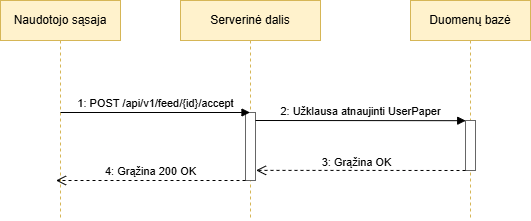

The diagram above was exported from draw.io. Its source (the exported page's mxGraphModel, read from the mxfile embedded in the PNG):
<mxGraphModel dx="436" dy="225" grid="1" gridSize="10" guides="1" tooltips="1" connect="1" arrows="1" fold="1" page="1" pageScale="1" pageWidth="700" pageHeight="320" math="0" shadow="0">
  <root>
    <mxCell id="0" />
    <mxCell id="1" parent="0" />
    <mxCell id="lf-F" parent="1" style="shape=umlLifeline;perimeter=lifelinePerimeter;whiteSpace=wrap;html=1;container=1;dropTarget=0;collapsible=0;recursiveResize=0;outlineConnect=0;portConstraint=eastwest;fillColor=#fff2cc;strokeColor=#d6b656;" value="Naudotojo sąsaja" vertex="1">
      <mxGeometry height="220" width="120" x="180" y="40" as="geometry" />
    </mxCell>
    <mxCell id="lf-A" parent="1" style="shape=umlLifeline;perimeter=lifelinePerimeter;whiteSpace=wrap;html=1;container=1;dropTarget=0;collapsible=0;recursiveResize=0;outlineConnect=0;portConstraint=eastwest;fillColor=#fff2cc;strokeColor=#d6b656;" value="Serverinė dalis" vertex="1">
      <mxGeometry height="220" width="140" x="360" y="40" as="geometry" />
    </mxCell>
    <mxCell id="lf-DB" parent="1" style="shape=umlLifeline;perimeter=lifelinePerimeter;whiteSpace=wrap;html=1;container=1;dropTarget=0;collapsible=0;recursiveResize=0;outlineConnect=0;portConstraint=eastwest;fillColor=#fff2cc;strokeColor=#d6b656;" value="Duomenų bazė" vertex="1">
      <mxGeometry height="220" width="120" x="590" y="40" as="geometry" />
    </mxCell>
    <mxCell id="ab-A" parent="1" style="rounded=0;whiteSpace=wrap;html=1;fillColor=#ffffff;strokeColor=#666666;" value="" vertex="1">
      <mxGeometry height="68" width="10" x="425" y="152" as="geometry" />
    </mxCell>
    <mxCell id="ab-DB" parent="1" style="rounded=0;whiteSpace=wrap;html=1;fillColor=#ffffff;strokeColor=#666666;" value="" vertex="1">
      <mxGeometry height="50" width="10" x="645" y="160" as="geometry" />
    </mxCell>
    <mxCell id="e2" edge="1" parent="1" style="html=1;verticalAlign=bottom;endArrow=block;endFill=1;curved=0;rounded=0;labelBackgroundColor=none;" target="lf-A" value="1: POST /api/v1/feed/{id}/accept">
      <mxGeometry relative="1" as="geometry">
        <mxPoint x="240" y="152" as="sourcePoint" />
        <mxPoint x="410" y="152" as="targetPoint" />
      </mxGeometry>
    </mxCell>
    <mxCell id="e3" edge="1" parent="1" style="html=1;verticalAlign=bottom;endArrow=block;endFill=1;curved=0;rounded=0;entryX=0;entryY=0;entryDx=0;entryDy=0;labelBackgroundColor=none;exitX=0.979;exitY=0.409;exitDx=0;exitDy=0;exitPerimeter=0;" value="2: Užklausa atnaujinti UserPaper">
      <mxGeometry relative="1" as="geometry">
        <mxPoint x="434.99999999999994" y="160.002" as="sourcePoint" />
        <mxPoint x="645.21" y="160.19" as="targetPoint" />
      </mxGeometry>
    </mxCell>
    <mxCell id="e4" edge="1" parent="1" style="html=1;verticalAlign=bottom;endArrow=open;dashed=1;endSize=8;curved=0;rounded=0;labelBackgroundColor=none;" value="4: Grąžina 200 OK">
      <mxGeometry relative="1" x="0.0026" as="geometry">
        <mxPoint as="offset" />
        <mxPoint x="425" y="220" as="sourcePoint" />
        <mxPoint x="235.5" y="220" as="targetPoint" />
      </mxGeometry>
    </mxCell>
    <mxCell id="6NHNRPq-LIl_D-2w37ED-3" edge="1" parent="1" source="ab-DB" style="html=1;verticalAlign=bottom;endArrow=open;dashed=1;endSize=8;curved=0;rounded=0;entryX=1.055;entryY=0.851;entryDx=0;entryDy=0;entryPerimeter=0;labelBackgroundColor=none;exitX=0;exitY=1;exitDx=0;exitDy=0;" target="ab-A" value="3: Grąžina OK">
      <mxGeometry relative="1" x="0.0389" y="1" as="geometry">
        <mxPoint as="offset" />
        <mxPoint x="640" y="210" as="sourcePoint" />
        <mxPoint x="433.62" y="208.64800000000002" as="targetPoint" />
      </mxGeometry>
    </mxCell>
  </root>
</mxGraphModel>